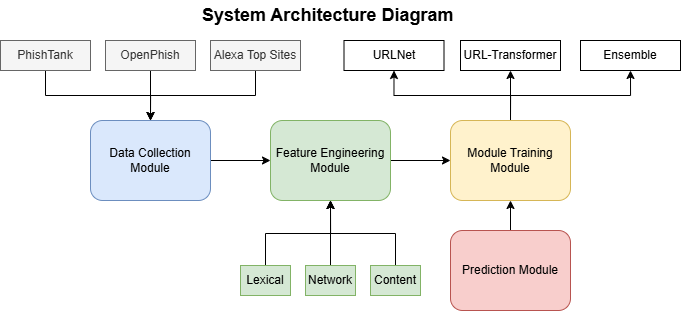

The diagram above was exported from draw.io. Its source (the exported page's mxGraphModel, read from the mxfile embedded in the PNG):
<mxGraphModel dx="749" dy="437" grid="1" gridSize="10" guides="1" tooltips="1" connect="1" arrows="1" fold="1" page="1" pageScale="1" pageWidth="827" pageHeight="1169" math="0" shadow="0">
  <root>
    <mxCell id="0" />
    <mxCell id="1" parent="0" />
    <mxCell id="qphPe-UFLL6JWemFSn7F-23" style="edgeStyle=orthogonalEdgeStyle;rounded=0;orthogonalLoop=1;jettySize=auto;html=1;exitX=1;exitY=0.5;exitDx=0;exitDy=0;entryX=0;entryY=0.5;entryDx=0;entryDy=0;" edge="1" parent="1" source="qphPe-UFLL6JWemFSn7F-1" target="qphPe-UFLL6JWemFSn7F-2">
      <mxGeometry relative="1" as="geometry" />
    </mxCell>
    <mxCell id="qphPe-UFLL6JWemFSn7F-1" value="Data Collection Module" style="rounded=1;whiteSpace=wrap;html=1;fillColor=#dae8fc;strokeColor=#6c8ebf;" vertex="1" parent="1">
      <mxGeometry x="160" y="120" width="120" height="80" as="geometry" />
    </mxCell>
    <mxCell id="qphPe-UFLL6JWemFSn7F-24" style="edgeStyle=orthogonalEdgeStyle;rounded=0;orthogonalLoop=1;jettySize=auto;html=1;exitX=1;exitY=0.5;exitDx=0;exitDy=0;entryX=0;entryY=0.5;entryDx=0;entryDy=0;" edge="1" parent="1" source="qphPe-UFLL6JWemFSn7F-2" target="qphPe-UFLL6JWemFSn7F-3">
      <mxGeometry relative="1" as="geometry" />
    </mxCell>
    <mxCell id="qphPe-UFLL6JWemFSn7F-2" value="Feature Engineering Module" style="rounded=1;whiteSpace=wrap;html=1;fillColor=#d5e8d4;strokeColor=#82b366;" vertex="1" parent="1">
      <mxGeometry x="340" y="120" width="120" height="80" as="geometry" />
    </mxCell>
    <mxCell id="qphPe-UFLL6JWemFSn7F-18" style="edgeStyle=orthogonalEdgeStyle;rounded=0;orthogonalLoop=1;jettySize=auto;html=1;exitX=0.5;exitY=0;exitDx=0;exitDy=0;entryX=0.5;entryY=1;entryDx=0;entryDy=0;" edge="1" parent="1" source="qphPe-UFLL6JWemFSn7F-3" target="qphPe-UFLL6JWemFSn7F-5">
      <mxGeometry relative="1" as="geometry" />
    </mxCell>
    <mxCell id="qphPe-UFLL6JWemFSn7F-19" style="edgeStyle=orthogonalEdgeStyle;rounded=0;orthogonalLoop=1;jettySize=auto;html=1;exitX=0.5;exitY=0;exitDx=0;exitDy=0;entryX=0.5;entryY=1;entryDx=0;entryDy=0;" edge="1" parent="1" source="qphPe-UFLL6JWemFSn7F-3" target="qphPe-UFLL6JWemFSn7F-6">
      <mxGeometry relative="1" as="geometry" />
    </mxCell>
    <mxCell id="qphPe-UFLL6JWemFSn7F-20" style="edgeStyle=orthogonalEdgeStyle;rounded=0;orthogonalLoop=1;jettySize=auto;html=1;exitX=0.5;exitY=0;exitDx=0;exitDy=0;entryX=0.5;entryY=1;entryDx=0;entryDy=0;" edge="1" parent="1" source="qphPe-UFLL6JWemFSn7F-3" target="qphPe-UFLL6JWemFSn7F-7">
      <mxGeometry relative="1" as="geometry" />
    </mxCell>
    <mxCell id="qphPe-UFLL6JWemFSn7F-3" value="Module Training Module" style="rounded=1;whiteSpace=wrap;html=1;fillColor=#fff2cc;strokeColor=#d6b656;" vertex="1" parent="1">
      <mxGeometry x="520" y="120" width="120" height="80" as="geometry" />
    </mxCell>
    <mxCell id="qphPe-UFLL6JWemFSn7F-5" value="URL-Transformer" style="rounded=0;whiteSpace=wrap;html=1;" vertex="1" parent="1">
      <mxGeometry x="530" y="40" width="100" height="30" as="geometry" />
    </mxCell>
    <mxCell id="qphPe-UFLL6JWemFSn7F-6" value="Ensemble" style="rounded=0;whiteSpace=wrap;html=1;" vertex="1" parent="1">
      <mxGeometry x="650" y="40" width="100" height="30" as="geometry" />
    </mxCell>
    <mxCell id="qphPe-UFLL6JWemFSn7F-7" value="URLNet" style="rounded=0;whiteSpace=wrap;html=1;" vertex="1" parent="1">
      <mxGeometry x="413.5" y="40" width="100" height="30" as="geometry" />
    </mxCell>
    <mxCell id="qphPe-UFLL6JWemFSn7F-25" style="edgeStyle=orthogonalEdgeStyle;rounded=0;orthogonalLoop=1;jettySize=auto;html=1;exitX=0.5;exitY=0;exitDx=0;exitDy=0;entryX=0.5;entryY=1;entryDx=0;entryDy=0;" edge="1" parent="1" source="qphPe-UFLL6JWemFSn7F-8" target="qphPe-UFLL6JWemFSn7F-3">
      <mxGeometry relative="1" as="geometry" />
    </mxCell>
    <mxCell id="qphPe-UFLL6JWemFSn7F-8" value="Prediction Module" style="rounded=1;whiteSpace=wrap;html=1;fillColor=#f8cecc;strokeColor=#b85450;" vertex="1" parent="1">
      <mxGeometry x="520" y="230" width="120" height="80" as="geometry" />
    </mxCell>
    <mxCell id="qphPe-UFLL6JWemFSn7F-15" style="edgeStyle=orthogonalEdgeStyle;rounded=0;orthogonalLoop=1;jettySize=auto;html=1;exitX=0.5;exitY=1;exitDx=0;exitDy=0;" edge="1" parent="1" source="qphPe-UFLL6JWemFSn7F-11">
      <mxGeometry relative="1" as="geometry">
        <mxPoint x="220" y="120" as="targetPoint" />
      </mxGeometry>
    </mxCell>
    <mxCell id="qphPe-UFLL6JWemFSn7F-11" value="Alexa Top Sites" style="rounded=0;whiteSpace=wrap;html=1;fillColor=#f5f5f5;fontColor=#333333;strokeColor=#666666;" vertex="1" parent="1">
      <mxGeometry x="280" y="40" width="90" height="30" as="geometry" />
    </mxCell>
    <mxCell id="qphPe-UFLL6JWemFSn7F-16" style="edgeStyle=orthogonalEdgeStyle;rounded=0;orthogonalLoop=1;jettySize=auto;html=1;exitX=0.5;exitY=1;exitDx=0;exitDy=0;entryX=0.5;entryY=0;entryDx=0;entryDy=0;" edge="1" parent="1" source="qphPe-UFLL6JWemFSn7F-12" target="qphPe-UFLL6JWemFSn7F-1">
      <mxGeometry relative="1" as="geometry" />
    </mxCell>
    <mxCell id="qphPe-UFLL6JWemFSn7F-12" value="OpenPhish" style="rounded=0;whiteSpace=wrap;html=1;fillColor=#f5f5f5;fontColor=#333333;strokeColor=#666666;" vertex="1" parent="1">
      <mxGeometry x="175" y="40" width="90" height="30" as="geometry" />
    </mxCell>
    <mxCell id="qphPe-UFLL6JWemFSn7F-14" style="edgeStyle=orthogonalEdgeStyle;rounded=0;orthogonalLoop=1;jettySize=auto;html=1;exitX=0.5;exitY=1;exitDx=0;exitDy=0;entryX=0.5;entryY=0;entryDx=0;entryDy=0;" edge="1" parent="1" source="qphPe-UFLL6JWemFSn7F-13" target="qphPe-UFLL6JWemFSn7F-1">
      <mxGeometry relative="1" as="geometry" />
    </mxCell>
    <mxCell id="qphPe-UFLL6JWemFSn7F-13" value="PhishTank" style="rounded=0;whiteSpace=wrap;html=1;fillColor=#f5f5f5;fontColor=#333333;strokeColor=#666666;" vertex="1" parent="1">
      <mxGeometry x="70" y="40" width="90" height="30" as="geometry" />
    </mxCell>
    <mxCell id="qphPe-UFLL6JWemFSn7F-31" style="edgeStyle=orthogonalEdgeStyle;rounded=0;orthogonalLoop=1;jettySize=auto;html=1;exitX=0.5;exitY=0;exitDx=0;exitDy=0;" edge="1" parent="1" source="qphPe-UFLL6JWemFSn7F-26">
      <mxGeometry relative="1" as="geometry">
        <mxPoint x="400" y="200" as="targetPoint" />
      </mxGeometry>
    </mxCell>
    <mxCell id="qphPe-UFLL6JWemFSn7F-26" value="Lexical" style="rounded=0;whiteSpace=wrap;html=1;fillColor=#d5e8d4;strokeColor=#82b366;" vertex="1" parent="1">
      <mxGeometry x="310" y="265" width="50" height="30" as="geometry" />
    </mxCell>
    <mxCell id="qphPe-UFLL6JWemFSn7F-29" style="edgeStyle=orthogonalEdgeStyle;rounded=0;orthogonalLoop=1;jettySize=auto;html=1;exitX=0.5;exitY=0;exitDx=0;exitDy=0;entryX=0.5;entryY=1;entryDx=0;entryDy=0;" edge="1" parent="1" source="qphPe-UFLL6JWemFSn7F-27" target="qphPe-UFLL6JWemFSn7F-2">
      <mxGeometry relative="1" as="geometry" />
    </mxCell>
    <mxCell id="qphPe-UFLL6JWemFSn7F-27" value="Network" style="rounded=0;whiteSpace=wrap;html=1;fillColor=#d5e8d4;strokeColor=#82b366;" vertex="1" parent="1">
      <mxGeometry x="375" y="265" width="50" height="30" as="geometry" />
    </mxCell>
    <mxCell id="qphPe-UFLL6JWemFSn7F-30" style="edgeStyle=orthogonalEdgeStyle;rounded=0;orthogonalLoop=1;jettySize=auto;html=1;exitX=0.5;exitY=0;exitDx=0;exitDy=0;" edge="1" parent="1" source="qphPe-UFLL6JWemFSn7F-28">
      <mxGeometry relative="1" as="geometry">
        <mxPoint x="400" y="200" as="targetPoint" />
      </mxGeometry>
    </mxCell>
    <mxCell id="qphPe-UFLL6JWemFSn7F-28" value="Content" style="rounded=0;whiteSpace=wrap;html=1;fillColor=#d5e8d4;strokeColor=#82b366;" vertex="1" parent="1">
      <mxGeometry x="440" y="265" width="50" height="30" as="geometry" />
    </mxCell>
    <mxCell id="qphPe-UFLL6JWemFSn7F-39" value="&lt;b&gt;&lt;font style=&quot;font-size: 18px;&quot;&gt;System Architecture Diagram&lt;/font&gt;&lt;/b&gt;" style="text;strokeColor=none;fillColor=none;align=left;verticalAlign=middle;spacingLeft=4;spacingRight=4;overflow=hidden;points=[[0,0.5],[1,0.5]];portConstraint=eastwest;rotatable=0;whiteSpace=wrap;html=1;" vertex="1" parent="1">
      <mxGeometry x="266.25" width="267.5" height="30" as="geometry" />
    </mxCell>
  </root>
</mxGraphModel>